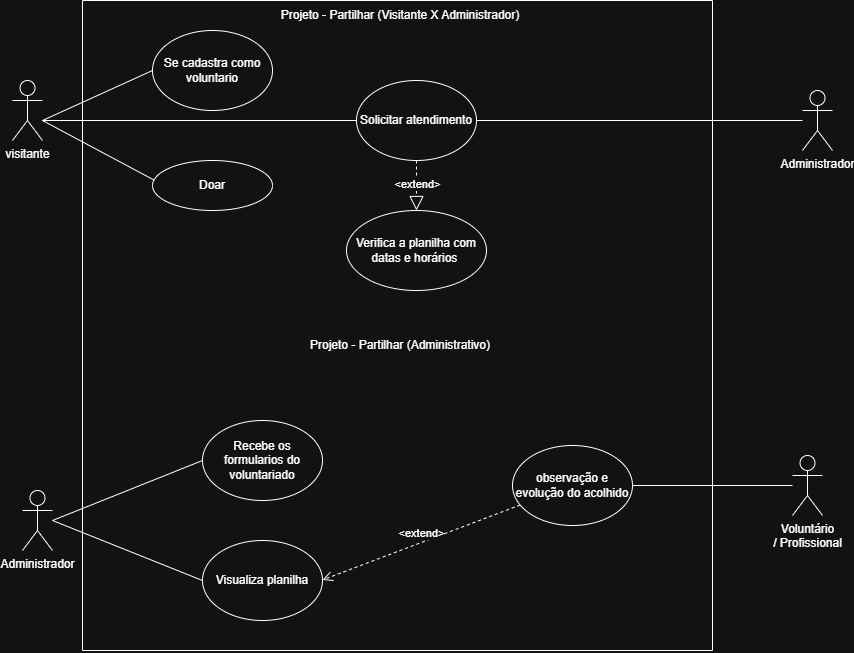

The diagram above was exported from draw.io. Its source (the exported page's mxGraphModel, read from the mxfile embedded in the PNG):
<mxGraphModel dx="1571" dy="830" grid="1" gridSize="10" guides="1" tooltips="1" connect="1" arrows="1" fold="1" page="1" pageScale="1" pageWidth="827" pageHeight="1169" math="0" shadow="0">
  <root>
    <mxCell id="0" />
    <mxCell id="1" parent="0" />
    <mxCell id="ZvLc0oh-b_tnC81DJznZ-1" parent="1" style="shape=umlActor;verticalLabelPosition=bottom;verticalAlign=top;html=1;" value="visitante" vertex="1">
      <mxGeometry height="60" width="30" x="70" y="160" as="geometry" />
    </mxCell>
    <mxCell id="ZvLc0oh-b_tnC81DJznZ-4" parent="1" style="ellipse;whiteSpace=wrap;html=1;" value="Se cadastra como voluntario" vertex="1">
      <mxGeometry height="80" width="120" x="210" y="110" as="geometry" />
    </mxCell>
    <mxCell id="ZvLc0oh-b_tnC81DJznZ-11" edge="1" parent="1" style="endArrow=none;html=1;rounded=0;" value="">
      <mxGeometry height="50" relative="1" width="50" as="geometry">
        <mxPoint x="140" y="80" as="sourcePoint" />
        <mxPoint x="770" y="80" as="targetPoint" />
      </mxGeometry>
    </mxCell>
    <mxCell id="ZvLc0oh-b_tnC81DJznZ-12" edge="1" parent="1" style="endArrow=none;html=1;rounded=0;" value="">
      <mxGeometry height="50" relative="1" width="50" as="geometry">
        <mxPoint x="770" y="730" as="sourcePoint" />
        <mxPoint x="770" y="80" as="targetPoint" />
      </mxGeometry>
    </mxCell>
    <mxCell id="ZvLc0oh-b_tnC81DJznZ-13" edge="1" parent="1" style="endArrow=none;html=1;rounded=0;" value="">
      <mxGeometry height="50" relative="1" width="50" as="geometry">
        <mxPoint x="140" y="80" as="sourcePoint" />
        <mxPoint x="140" y="730" as="targetPoint" />
      </mxGeometry>
    </mxCell>
    <mxCell id="ZvLc0oh-b_tnC81DJznZ-19" parent="1" style="shape=umlActor;verticalLabelPosition=bottom;verticalAlign=top;html=1;" value="Administrador" vertex="1">
      <mxGeometry height="60" width="30" x="860" y="170" as="geometry" />
    </mxCell>
    <mxCell id="ZvLc0oh-b_tnC81DJznZ-20" parent="1" style="ellipse;whiteSpace=wrap;html=1;" value="Solicitar atendimento" vertex="1">
      <mxGeometry height="80" width="120" x="414" y="160" as="geometry" />
    </mxCell>
    <mxCell id="ZvLc0oh-b_tnC81DJznZ-21" parent="1" style="ellipse;whiteSpace=wrap;html=1;" value="Verifica a planilha com datas e horários&amp;nbsp;" vertex="1">
      <mxGeometry height="80" width="140" x="404" y="290" as="geometry" />
    </mxCell>
    <mxCell id="ZvLc0oh-b_tnC81DJznZ-26" parent="1" style="text;html=1;whiteSpace=wrap;strokeColor=none;fillColor=none;align=center;verticalAlign=middle;rounded=0;" value="Projeto - Partilhar (Visitante X Administrador)" vertex="1">
      <mxGeometry height="30" width="296" x="310" y="80" as="geometry" />
    </mxCell>
    <mxCell id="ZvLc0oh-b_tnC81DJznZ-29" edge="1" parent="1" style="endArrow=none;html=1;rounded=0;entryX=0;entryY=0.5;entryDx=0;entryDy=0;" target="ZvLc0oh-b_tnC81DJznZ-4" value="">
      <mxGeometry height="50" relative="1" width="50" as="geometry">
        <mxPoint x="100" y="200" as="sourcePoint" />
        <mxPoint x="150" y="150" as="targetPoint" />
      </mxGeometry>
    </mxCell>
    <mxCell id="ZvLc0oh-b_tnC81DJznZ-30" parent="1" style="ellipse;whiteSpace=wrap;html=1;" value="Doar" vertex="1">
      <mxGeometry height="50" width="120" x="210" y="240" as="geometry" />
    </mxCell>
    <mxCell id="ZvLc0oh-b_tnC81DJznZ-31" edge="1" parent="1" style="endArrow=none;html=1;rounded=0;entryX=0.015;entryY=0.394;entryDx=0;entryDy=0;entryPerimeter=0;" target="ZvLc0oh-b_tnC81DJznZ-30" value="">
      <mxGeometry height="50" relative="1" width="50" as="geometry">
        <mxPoint x="100" y="200" as="sourcePoint" />
        <mxPoint x="220" y="190" as="targetPoint" />
      </mxGeometry>
    </mxCell>
    <mxCell id="ZvLc0oh-b_tnC81DJznZ-32" edge="1" parent="1" style="endArrow=none;html=1;rounded=0;exitX=1;exitY=0.625;exitDx=0;exitDy=0;exitPerimeter=0;" value="">
      <mxGeometry height="50" relative="1" width="50" as="geometry">
        <mxPoint x="534" y="200" as="sourcePoint" />
        <mxPoint x="860" y="200" as="targetPoint" />
      </mxGeometry>
    </mxCell>
    <mxCell id="ZvLc0oh-b_tnC81DJznZ-34" edge="1" parent="1" source="ZvLc0oh-b_tnC81DJznZ-20" style="endArrow=block;dashed=1;endFill=0;endSize=12;html=1;rounded=0;exitX=0.5;exitY=1;exitDx=0;exitDy=0;entryX=0.5;entryY=0;entryDx=0;entryDy=0;" target="ZvLc0oh-b_tnC81DJznZ-21" value="">
      <mxGeometry relative="1" width="160" as="geometry">
        <mxPoint x="500" y="330" as="sourcePoint" />
        <mxPoint x="600" y="250" as="targetPoint" />
      </mxGeometry>
    </mxCell>
    <mxCell id="ZvLc0oh-b_tnC81DJznZ-35" connectable="0" parent="ZvLc0oh-b_tnC81DJznZ-34" style="edgeLabel;html=1;align=center;verticalAlign=middle;resizable=0;points=[];" value="&amp;lt;extend&amp;gt;" vertex="1">
      <mxGeometry relative="1" x="-0.0667" as="geometry">
        <mxPoint as="offset" />
      </mxGeometry>
    </mxCell>
    <mxCell id="ZvLc0oh-b_tnC81DJznZ-36" edge="1" parent="1" source="ZvLc0oh-b_tnC81DJznZ-30" style="edgeStyle=orthogonalEdgeStyle;rounded=0;orthogonalLoop=1;jettySize=auto;html=1;exitX=0.5;exitY=1;exitDx=0;exitDy=0;" target="ZvLc0oh-b_tnC81DJznZ-30">
      <mxGeometry relative="1" as="geometry" />
    </mxCell>
    <mxCell id="ZvLc0oh-b_tnC81DJznZ-37" parent="1" style="text;html=1;whiteSpace=wrap;strokeColor=none;fillColor=none;align=center;verticalAlign=middle;rounded=0;" value="Projeto - Partilhar (Administrativo)" vertex="1">
      <mxGeometry height="30" width="296" x="310" y="410" as="geometry" />
    </mxCell>
    <mxCell id="ZvLc0oh-b_tnC81DJznZ-38" parent="1" style="shape=umlActor;verticalLabelPosition=bottom;verticalAlign=top;html=1;" value="Voluntário&lt;div&gt;/ Profissional&lt;/div&gt;" vertex="1">
      <mxGeometry height="60" width="30" x="850" y="535" as="geometry" />
    </mxCell>
    <mxCell id="ZvLc0oh-b_tnC81DJznZ-40" parent="1" style="ellipse;whiteSpace=wrap;html=1;" value="Recebe os formularios do voluntariado" vertex="1">
      <mxGeometry height="80" width="120" x="260" y="500" as="geometry" />
    </mxCell>
    <mxCell id="ZvLc0oh-b_tnC81DJznZ-48" edge="1" parent="1" style="endArrow=none;html=1;rounded=0;" value="">
      <mxGeometry height="50" relative="1" width="50" as="geometry">
        <mxPoint x="140" y="730" as="sourcePoint" />
        <mxPoint x="770" y="730" as="targetPoint" />
      </mxGeometry>
    </mxCell>
    <mxCell id="ZvLc0oh-b_tnC81DJznZ-49" parent="1" style="ellipse;whiteSpace=wrap;html=1;" value="Visualiza planilha" vertex="1">
      <mxGeometry height="80" width="120" x="260" y="620" as="geometry" />
    </mxCell>
    <mxCell id="ZvLc0oh-b_tnC81DJznZ-50" edge="1" parent="1" source="ZvLc0oh-b_tnC81DJznZ-49" style="endArrow=none;html=1;rounded=0;exitX=0;exitY=0.5;exitDx=0;exitDy=0;" value="">
      <mxGeometry height="50" relative="1" width="50" as="geometry">
        <mxPoint x="100" y="610" as="sourcePoint" />
        <mxPoint x="110" y="600" as="targetPoint" />
      </mxGeometry>
    </mxCell>
    <mxCell id="ZvLc0oh-b_tnC81DJznZ-51" edge="1" parent="1" style="endArrow=none;html=1;rounded=0;entryX=0;entryY=0.5;entryDx=0;entryDy=0;" target="ZvLc0oh-b_tnC81DJznZ-40" value="">
      <mxGeometry height="50" relative="1" width="50" as="geometry">
        <mxPoint x="110" y="600" as="sourcePoint" />
        <mxPoint x="160" y="535" as="targetPoint" />
      </mxGeometry>
    </mxCell>
    <mxCell id="ZvLc0oh-b_tnC81DJznZ-52" parent="1" style="shape=umlActor;verticalLabelPosition=bottom;verticalAlign=top;html=1;" value="Administrador" vertex="1">
      <mxGeometry height="60" width="30" x="80" y="570" as="geometry" />
    </mxCell>
    <mxCell id="ZvLc0oh-b_tnC81DJznZ-53" parent="1" style="ellipse;whiteSpace=wrap;html=1;" value="observação e evolução do acolhido" vertex="1">
      <mxGeometry height="80" width="120" x="570" y="525" as="geometry" />
    </mxCell>
    <mxCell id="ZvLc0oh-b_tnC81DJznZ-58" edge="1" parent="1" source="ZvLc0oh-b_tnC81DJznZ-53" style="endArrow=none;html=1;rounded=0;exitX=1;exitY=0.5;exitDx=0;exitDy=0;" value="">
      <mxGeometry height="50" relative="1" width="50" as="geometry">
        <mxPoint x="680" y="530" as="sourcePoint" />
        <mxPoint x="850" y="565" as="targetPoint" />
      </mxGeometry>
    </mxCell>
    <mxCell id="ZvLc0oh-b_tnC81DJznZ-62" edge="1" parent="1" style="endArrow=none;html=1;rounded=0;entryX=0;entryY=0.5;entryDx=0;entryDy=0;" target="ZvLc0oh-b_tnC81DJznZ-20" value="">
      <mxGeometry height="50" relative="1" width="50" as="geometry">
        <mxPoint x="100" y="200" as="sourcePoint" />
        <mxPoint x="212" y="260" as="targetPoint" />
      </mxGeometry>
    </mxCell>
    <mxCell id="ZvLc0oh-b_tnC81DJznZ-63" edge="1" parent="1" source="ZvLc0oh-b_tnC81DJznZ-53" style="html=1;verticalAlign=bottom;endArrow=open;dashed=1;endSize=8;curved=0;rounded=0;" value="&amp;lt;extend&amp;gt;">
      <mxGeometry relative="1" as="geometry">
        <mxPoint x="460" y="659.44" as="sourcePoint" />
        <mxPoint x="380" y="659.44" as="targetPoint" />
      </mxGeometry>
    </mxCell>
  </root>
</mxGraphModel>